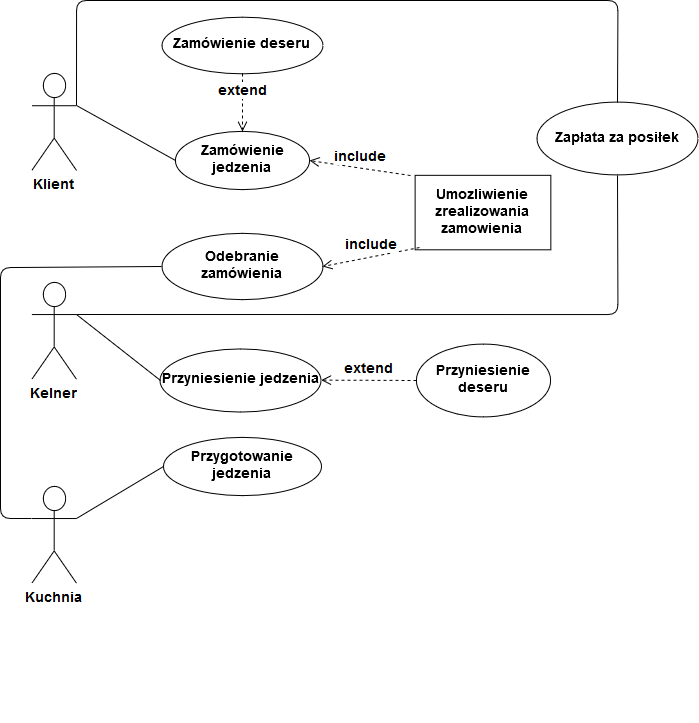

The diagram above was exported from draw.io. Its source (the exported page's mxGraphModel, read from the mxfile embedded in the PNG):
<mxGraphModel dx="1430" dy="740" grid="1" gridSize="10" guides="1" tooltips="1" connect="1" arrows="1" fold="1" page="1" pageScale="1" pageWidth="826" pageHeight="1169" math="0" shadow="0">
  <root>
    <mxCell id="0" />
    <mxCell id="1" parent="0" />
    <mxCell id="49c5008bbcb7e935-1" value="" style="group;fontSize=14;fontStyle=1" vertex="1" connectable="0" parent="1">
      <mxGeometry x="72" y="18" width="698" height="722" as="geometry" />
    </mxCell>
    <object label="Klient" id="1fd53c8392a90e07-1">
      <mxCell style="shape=umlActor;verticalLabelPosition=bottom;labelBackgroundColor=#ffffff;verticalAlign=top;html=1;fontSize=14;fontStyle=1" vertex="1" parent="49c5008bbcb7e935-1">
        <mxGeometry x="31.32051282051282" y="72.84753363228701" width="44.74358974358974" height="97.13004484304933" as="geometry" />
      </mxCell>
    </object>
    <mxCell id="1fd53c8392a90e07-2" value="Kelner" style="shape=umlActor;verticalLabelPosition=bottom;labelBackgroundColor=#ffffff;verticalAlign=top;html=1;fontSize=14;fontStyle=1" vertex="1" parent="49c5008bbcb7e935-1">
      <mxGeometry x="31.32051282051282" y="281.67713004484307" width="44.74358974358974" height="97.13004484304933" as="geometry" />
    </mxCell>
    <mxCell id="1fd53c8392a90e07-3" value="Kuchnia" style="shape=umlActor;verticalLabelPosition=bottom;labelBackgroundColor=#ffffff;verticalAlign=top;html=1;fontSize=14;fontStyle=1" vertex="1" parent="49c5008bbcb7e935-1">
      <mxGeometry x="31.32051282051282" y="485.6502242152467" width="44.74358974358974" height="97.13004484304933" as="geometry" />
    </mxCell>
    <mxCell id="1fd53c8392a90e07-10" value="Zamówienie jedzenia&lt;br&gt;" style="ellipse;whiteSpace=wrap;html=1;fontSize=14;fontStyle=1" vertex="1" parent="49c5008bbcb7e935-1">
      <mxGeometry x="174.5" y="131.12556053811662" width="134.23076923076923" height="58.27802690582959" as="geometry" />
    </mxCell>
    <mxCell id="1fd53c8392a90e07-15" value="" style="endArrow=none;html=1;entryX=0;entryY=0.5;exitX=1;exitY=0.3333333333333333;exitPerimeter=0;fontSize=14;fontStyle=1" edge="1" parent="49c5008bbcb7e935-1" source="1fd53c8392a90e07-1" target="1fd53c8392a90e07-10">
      <mxGeometry width="50" height="50" relative="1" as="geometry">
        <mxPoint x="26.846153846153847" y="722.0000000000002" as="sourcePoint" />
        <mxPoint x="101.41880341880342" y="641.0582959641256" as="targetPoint" />
      </mxGeometry>
    </mxCell>
    <mxCell id="1fd53c8392a90e07-18" value="Przyniesienie jedzenia&lt;br&gt;" style="ellipse;whiteSpace=wrap;html=1;fontSize=14;fontStyle=1" vertex="1" parent="49c5008bbcb7e935-1">
      <mxGeometry x="159.58547008547006" y="348.04932735426013" width="161.07692307692307" height="63.134529147982065" as="geometry" />
    </mxCell>
    <mxCell id="1fd53c8392a90e07-19" value="Zamówienie deseru&lt;br&gt;" style="ellipse;whiteSpace=wrap;html=1;fontSize=14;fontStyle=1" vertex="1" parent="49c5008bbcb7e935-1">
      <mxGeometry x="161.07692307692307" y="16.18834080717489" width="161.07692307692307" height="56.659192825112115" as="geometry" />
    </mxCell>
    <mxCell id="1fd53c8392a90e07-20" value="extend" style="html=1;verticalAlign=bottom;endArrow=open;dashed=1;endSize=8;exitX=0.5;exitY=1;entryX=0.5;entryY=0;fontSize=14;fontStyle=1" edge="1" parent="49c5008bbcb7e935-1" source="1fd53c8392a90e07-19" target="1fd53c8392a90e07-10">
      <mxGeometry relative="1" as="geometry">
        <mxPoint x="146.16239316239316" y="684.7668161434979" as="sourcePoint" />
        <mxPoint x="295.30769230769226" y="218.54260089686102" as="targetPoint" />
      </mxGeometry>
    </mxCell>
    <mxCell id="1fd53c8392a90e07-21" value="Przyniesienie deseru&lt;br&gt;" style="ellipse;whiteSpace=wrap;html=1;fontSize=14;fontStyle=1" vertex="1" parent="49c5008bbcb7e935-1">
      <mxGeometry x="416.1153846153846" y="343.19282511210764" width="134.23076923076923" height="72.84753363228701" as="geometry" />
    </mxCell>
    <mxCell id="1fd53c8392a90e07-17" value="extend" style="html=1;verticalAlign=bottom;endArrow=open;dashed=1;endSize=8;exitX=0;exitY=0.5;fontSize=14;fontStyle=1" edge="1" parent="49c5008bbcb7e935-1" source="1fd53c8392a90e07-21" target="1fd53c8392a90e07-18">
      <mxGeometry relative="1" as="geometry">
        <mxPoint x="416.1153846153846" y="348.04932735426013" as="sourcePoint" />
        <mxPoint x="201.34615384615384" y="597.3497757847534" as="targetPoint" />
      </mxGeometry>
    </mxCell>
    <mxCell id="1fd53c8392a90e07-25" value="" style="endArrow=none;html=1;entryX=0;entryY=0.5;exitX=1;exitY=0.3333333333333333;exitPerimeter=0;fontSize=14;fontStyle=1" edge="1" parent="49c5008bbcb7e935-1" source="1fd53c8392a90e07-2" target="1fd53c8392a90e07-18">
      <mxGeometry width="50" height="50" relative="1" as="geometry">
        <mxPoint x="26.846153846153847" y="722.0000000000002" as="sourcePoint" />
        <mxPoint x="101.41880341880342" y="641.0582959641256" as="targetPoint" />
      </mxGeometry>
    </mxCell>
    <mxCell id="1fd53c8392a90e07-29" value="Przygotowanie jedzenia&lt;br&gt;" style="ellipse;whiteSpace=wrap;html=1;fontSize=14;fontStyle=1" vertex="1" parent="49c5008bbcb7e935-1">
      <mxGeometry x="162.56837606837607" y="437.08520179372204" width="158.0940170940171" height="58.27802690582959" as="geometry" />
    </mxCell>
    <mxCell id="1fd53c8392a90e07-36" value="Odebranie zamówienia&lt;br&gt;" style="ellipse;whiteSpace=wrap;html=1;fontSize=14;fontStyle=1" vertex="1" parent="49c5008bbcb7e935-1">
      <mxGeometry x="161.07692307692307" y="233.11210762331837" width="161.07692307692307" height="66.37219730941705" as="geometry" />
    </mxCell>
    <mxCell id="1fd53c8392a90e07-37" value="Umozliwienie &lt;br&gt;zrealizowania &lt;br&gt;zamowienia&lt;br&gt;" style="html=1;fontSize=14;fontStyle=1" vertex="1" parent="49c5008bbcb7e935-1">
      <mxGeometry x="414.6239316239316" y="174.8340807174888" width="135.72222222222223" height="74.46636771300449" as="geometry" />
    </mxCell>
    <mxCell id="1fd53c8392a90e07-38" value="include" style="html=1;verticalAlign=bottom;endArrow=open;dashed=1;endSize=8;entryX=1;entryY=0.5;exitX=-0.033;exitY=0;exitPerimeter=0;fontSize=14;fontStyle=1" edge="1" parent="49c5008bbcb7e935-1" source="1fd53c8392a90e07-37" target="1fd53c8392a90e07-10">
      <mxGeometry relative="1" as="geometry">
        <mxPoint x="416.1153846153846" y="191.0224215246637" as="sourcePoint" />
        <mxPoint x="296.79914529914527" y="191.0224215246637" as="targetPoint" />
      </mxGeometry>
    </mxCell>
    <mxCell id="1fd53c8392a90e07-40" value="include" style="html=1;verticalAlign=bottom;endArrow=open;dashed=1;endSize=8;exitX=0.033;exitY=0.972;exitPerimeter=0;entryX=1;entryY=0.5;fontSize=14;fontStyle=1" edge="1" parent="49c5008bbcb7e935-1" source="1fd53c8392a90e07-37" target="1fd53c8392a90e07-36">
      <mxGeometry relative="1" as="geometry">
        <mxPoint x="428.04700854700855" y="262.25112107623323" as="sourcePoint" />
        <mxPoint x="308.73076923076917" y="262.25112107623323" as="targetPoint" />
      </mxGeometry>
    </mxCell>
    <mxCell id="1fd53c8392a90e07-41" value="" style="endArrow=none;html=1;entryX=0;entryY=0.5;exitX=1;exitY=0.3333333333333333;exitPerimeter=0;fontSize=14;fontStyle=1" edge="1" parent="49c5008bbcb7e935-1" source="1fd53c8392a90e07-3" target="1fd53c8392a90e07-29">
      <mxGeometry width="50" height="50" relative="1" as="geometry">
        <mxPoint x="26.846153846153847" y="722.0000000000002" as="sourcePoint" />
        <mxPoint x="101.41880341880342" y="641.0582959641256" as="targetPoint" />
      </mxGeometry>
    </mxCell>
    <mxCell id="1fd53c8392a90e07-42" value="" style="endArrow=none;html=1;entryX=0.5;entryY=0;exitX=1;exitY=0.3333333333333333;exitPerimeter=0;fontSize=14;fontStyle=1" edge="1" parent="49c5008bbcb7e935-1" source="1fd53c8392a90e07-1" target="1fd53c8392a90e07-45">
      <mxGeometry width="50" height="50" relative="1" as="geometry">
        <mxPoint x="76.06410256410257" y="101.9865470852018" as="sourcePoint" />
        <mxPoint x="617.4615384615383" y="87.4170403587444" as="targetPoint" />
        <Array as="points">
          <mxPoint x="76.06410256410257" />
          <mxPoint x="617.4615384615383" />
        </Array>
      </mxGeometry>
    </mxCell>
    <mxCell id="1fd53c8392a90e07-44" value="" style="endArrow=none;html=1;exitX=1;exitY=0.3333333333333333;exitPerimeter=0;entryX=0.5;entryY=1;fontSize=14;fontStyle=1" edge="1" parent="49c5008bbcb7e935-1" source="1fd53c8392a90e07-2" target="1fd53c8392a90e07-45">
      <mxGeometry width="50" height="50" relative="1" as="geometry">
        <mxPoint x="26.846153846153847" y="722.0000000000002" as="sourcePoint" />
        <mxPoint x="617.4615384615383" y="189.40358744394624" as="targetPoint" />
        <Array as="points">
          <mxPoint x="617.4615384615383" y="314.05381165919283" />
        </Array>
      </mxGeometry>
    </mxCell>
    <mxCell id="1fd53c8392a90e07-45" value="Zapłata za posiłek&lt;br&gt;" style="ellipse;whiteSpace=wrap;html=1;fontSize=14;fontStyle=1" vertex="1" parent="49c5008bbcb7e935-1">
      <mxGeometry x="536.9230769230769" y="101.9865470852018" width="161.07692307692307" height="72.84753363228701" as="geometry" />
    </mxCell>
    <mxCell id="1fd53c8392a90e07-46" value="" style="endArrow=none;html=1;entryX=0;entryY=0.3333333333333333;entryPerimeter=0;exitX=0;exitY=0.5;fontSize=14;fontStyle=1" edge="1" parent="49c5008bbcb7e935-1" source="1fd53c8392a90e07-36" target="1fd53c8392a90e07-3">
      <mxGeometry width="50" height="50" relative="1" as="geometry">
        <mxPoint x="26.846153846153847" y="722.0000000000002" as="sourcePoint" />
        <mxPoint x="101.41880341880342" y="641.0582959641256" as="targetPoint" />
        <Array as="points">
          <mxPoint y="267.10762331838566" />
          <mxPoint y="518.0269058295964" />
        </Array>
      </mxGeometry>
    </mxCell>
  </root>
</mxGraphModel>